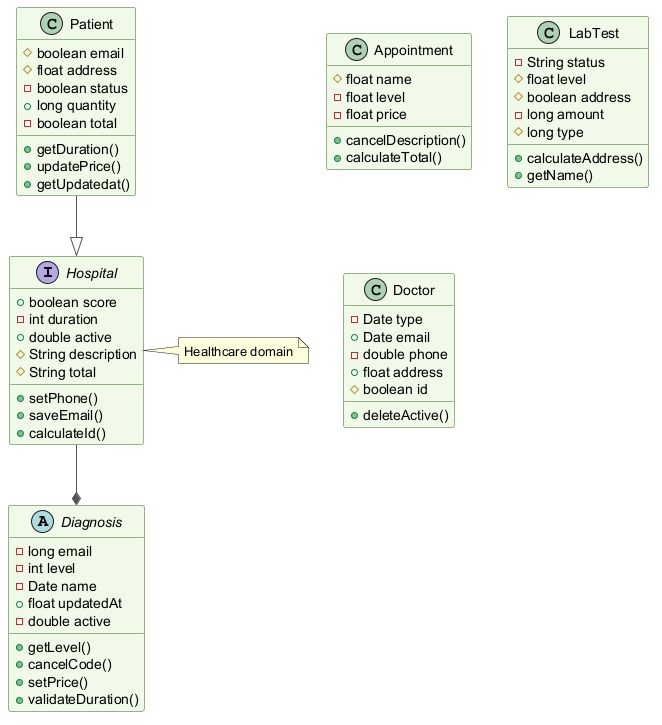

The diagram above was rendered by PlantUML. Its source (embedded in the PNG):
@startuml
skinparam backgroundColor #FFFFFF
skinparam classBackgroundColor #F1F8E9
skinparam classBorderColor #33691E
skinparam ArrowColor #555555
interface Hospital {
  +boolean score
  -int duration
  +double active
  #String description
  #String total
  +setPhone()
  +saveEmail()
  +calculateId()
}
class Appointment {
  #float name
  -float level
  -float price
  +cancelDescription()
  +calculateTotal()
}
abstract class Diagnosis {
  -long email
  -int level
  -Date name
  +float updatedAt
  -double active
  +getLevel()
  +cancelCode()
  +setPrice()
  +validateDuration()
}
class LabTest {
  -String status
  #float level
  #boolean address
  -long amount
  #long type
  +calculateAddress()
  +getName()
}
class Doctor {
  -Date type
  +Date email
  -double phone
  +float address
  #boolean id
  +deleteActive()
}
class Patient {
  #boolean email
  #float address
  -boolean status
  +long quantity
  -boolean total
  +getDuration()
  +updatePrice()
  +getUpdatedat()
}
Patient --|> Hospital
Hospital --* Diagnosis
note right of Hospital : Healthcare domain
@enduml